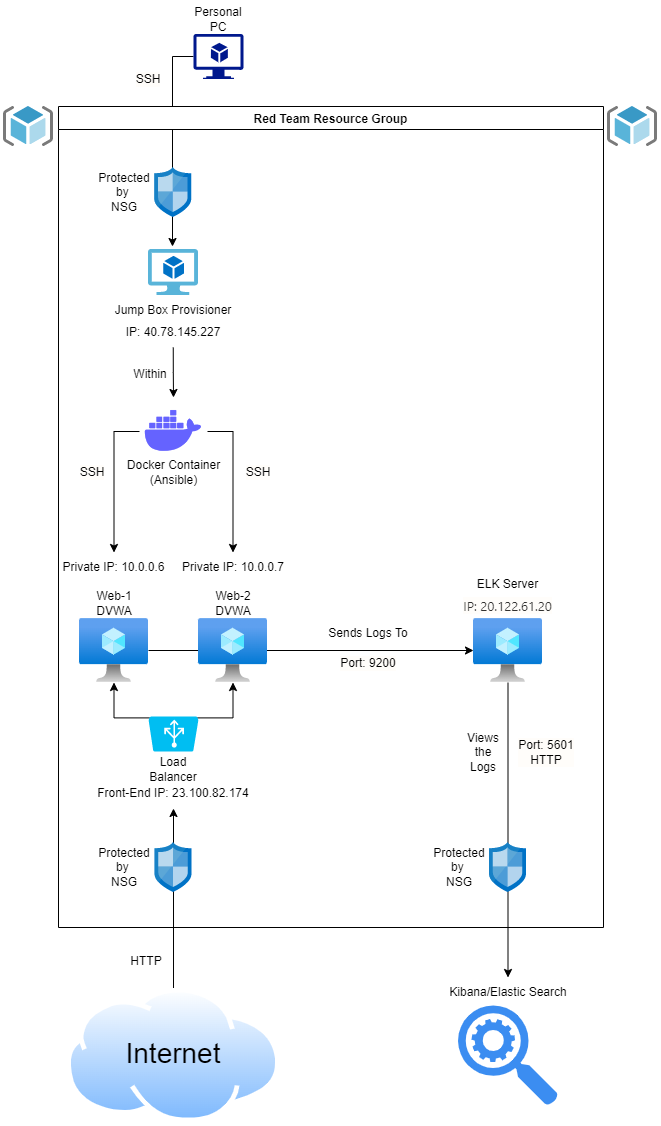

The diagram above was exported from draw.io. Its source (the exported page's mxGraphModel, read from the mxfile embedded in the PNG):
<mxGraphModel dx="1422" dy="737" grid="1" gridSize="10" guides="1" tooltips="1" connect="1" arrows="1" fold="1" page="1" pageScale="1" pageWidth="850" pageHeight="1100" math="0" shadow="0">
  <root>
    <mxCell id="0" />
    <mxCell id="1" parent="0" />
    <mxCell id="LGdpRGj47Pj2Nt_oKl0D-22" style="edgeStyle=orthogonalEdgeStyle;rounded=0;orthogonalLoop=1;jettySize=auto;html=1;exitX=0.5;exitY=0;exitDx=0;exitDy=0;entryX=0.5;entryY=1;entryDx=0;entryDy=0;" edge="1" parent="1" source="3aVnkEs2RgzMBYnyBnQv-1" target="qa4XUULwrUIXrWmNBuIN-29">
      <mxGeometry relative="1" as="geometry" />
    </mxCell>
    <mxCell id="w1f5Oj-ion0qU4zqXsMH-13" style="edgeStyle=orthogonalEdgeStyle;rounded=0;orthogonalLoop=1;jettySize=auto;html=1;entryX=0.5;entryY=0;entryDx=0;entryDy=0;" parent="1" source="3aVnkEs2RgzMBYnyBnQv-5" target="w1f5Oj-ion0qU4zqXsMH-9" edge="1">
      <mxGeometry relative="1" as="geometry" />
    </mxCell>
    <mxCell id="qa4XUULwrUIXrWmNBuIN-2" value="" style="sketch=0;aspect=fixed;html=1;points=[];align=center;image;fontSize=12;image=img/lib/mscae/ResourceGroup.svg;" parent="1" vertex="1">
      <mxGeometry x="30" y="109" width="50" height="40" as="geometry" />
    </mxCell>
    <mxCell id="LGdpRGj47Pj2Nt_oKl0D-16" style="edgeStyle=orthogonalEdgeStyle;rounded=0;orthogonalLoop=1;jettySize=auto;html=1;exitX=0;exitY=0.5;exitDx=0;exitDy=0;exitPerimeter=0;entryX=0.48;entryY=-0.065;entryDx=0;entryDy=0;entryPerimeter=0;" edge="1" parent="1" source="qa4XUULwrUIXrWmNBuIN-10" target="qa4XUULwrUIXrWmNBuIN-8">
      <mxGeometry relative="1" as="geometry" />
    </mxCell>
    <mxCell id="qa4XUULwrUIXrWmNBuIN-10" value="" style="sketch=0;aspect=fixed;pointerEvents=1;shadow=0;dashed=0;html=1;strokeColor=none;labelPosition=center;verticalLabelPosition=bottom;verticalAlign=top;align=center;fillColor=#00188D;shape=mxgraph.azure.virtual_machine_feature" parent="1" vertex="1">
      <mxGeometry x="220" y="36.5" width="50" height="45" as="geometry" />
    </mxCell>
    <mxCell id="qa4XUULwrUIXrWmNBuIN-11" value="Red Team Resource Group" style="swimlane;" parent="1" vertex="1">
      <mxGeometry x="85" y="109" width="545" height="821" as="geometry">
        <mxRectangle x="85" y="80" width="190" height="23" as="alternateBounds" />
      </mxGeometry>
    </mxCell>
    <mxCell id="LGdpRGj47Pj2Nt_oKl0D-19" style="edgeStyle=orthogonalEdgeStyle;rounded=0;orthogonalLoop=1;jettySize=auto;html=1;exitX=0.98;exitY=0.96;exitDx=0;exitDy=0;exitPerimeter=0;" edge="1" parent="qa4XUULwrUIXrWmNBuIN-11" source="qa4XUULwrUIXrWmNBuIN-4" target="qa4XUULwrUIXrWmNBuIN-5">
      <mxGeometry relative="1" as="geometry" />
    </mxCell>
    <mxCell id="LGdpRGj47Pj2Nt_oKl0D-20" style="edgeStyle=orthogonalEdgeStyle;rounded=0;orthogonalLoop=1;jettySize=auto;html=1;exitX=0.02;exitY=0.96;exitDx=0;exitDy=0;exitPerimeter=0;" edge="1" parent="qa4XUULwrUIXrWmNBuIN-11" source="qa4XUULwrUIXrWmNBuIN-4" target="qa4XUULwrUIXrWmNBuIN-6">
      <mxGeometry relative="1" as="geometry" />
    </mxCell>
    <mxCell id="qa4XUULwrUIXrWmNBuIN-4" value="" style="verticalLabelPosition=bottom;html=1;verticalAlign=top;align=center;strokeColor=none;fillColor=#00BEF2;shape=mxgraph.azure.azure_load_balancer;direction=west;" parent="qa4XUULwrUIXrWmNBuIN-11" vertex="1">
      <mxGeometry x="90" y="610" width="50" height="35" as="geometry" />
    </mxCell>
    <mxCell id="qa4XUULwrUIXrWmNBuIN-8" value="" style="sketch=0;aspect=fixed;html=1;points=[];align=center;image;fontSize=12;image=img/lib/mscae/Virtual_Machine_2.svg;" parent="qa4XUULwrUIXrWmNBuIN-11" vertex="1">
      <mxGeometry x="90" y="143" width="50" height="46" as="geometry" />
    </mxCell>
    <mxCell id="LGdpRGj47Pj2Nt_oKl0D-24" style="edgeStyle=orthogonalEdgeStyle;rounded=0;orthogonalLoop=1;jettySize=auto;html=1;exitX=0;exitY=0.5;exitDx=0;exitDy=0;entryX=0.5;entryY=0;entryDx=0;entryDy=0;" edge="1" parent="qa4XUULwrUIXrWmNBuIN-11" source="qa4XUULwrUIXrWmNBuIN-9" target="qa4XUULwrUIXrWmNBuIN-28">
      <mxGeometry relative="1" as="geometry" />
    </mxCell>
    <mxCell id="LGdpRGj47Pj2Nt_oKl0D-25" style="edgeStyle=orthogonalEdgeStyle;rounded=0;orthogonalLoop=1;jettySize=auto;html=1;exitX=1;exitY=0.5;exitDx=0;exitDy=0;entryX=0.5;entryY=0;entryDx=0;entryDy=0;" edge="1" parent="qa4XUULwrUIXrWmNBuIN-11" source="qa4XUULwrUIXrWmNBuIN-9" target="qa4XUULwrUIXrWmNBuIN-30">
      <mxGeometry relative="1" as="geometry" />
    </mxCell>
    <mxCell id="qa4XUULwrUIXrWmNBuIN-9" value="" style="shape=image;html=1;verticalAlign=top;verticalLabelPosition=bottom;labelBackgroundColor=#ffffff;imageAspect=0;aspect=fixed;image=https://cdn1.iconfinder.com/data/icons/unicons-line-vol-3/24/docker-128.png" parent="qa4XUULwrUIXrWmNBuIN-11" vertex="1">
      <mxGeometry x="81" y="291" width="68" height="68" as="geometry" />
    </mxCell>
    <mxCell id="LGdpRGj47Pj2Nt_oKl0D-57" value="" style="edgeStyle=orthogonalEdgeStyle;rounded=0;orthogonalLoop=1;jettySize=auto;html=1;entryX=0;entryY=0.5;entryDx=0;entryDy=0;entryPerimeter=0;" edge="1" parent="qa4XUULwrUIXrWmNBuIN-11" source="qa4XUULwrUIXrWmNBuIN-5" target="3aVnkEs2RgzMBYnyBnQv-5">
      <mxGeometry relative="1" as="geometry" />
    </mxCell>
    <mxCell id="qa4XUULwrUIXrWmNBuIN-5" value="" style="aspect=fixed;html=1;points=[];align=center;image;fontSize=12;image=img/lib/azure2/compute/Virtual_Machine.svg;" parent="qa4XUULwrUIXrWmNBuIN-11" vertex="1">
      <mxGeometry x="21" y="512" width="69" height="64" as="geometry" />
    </mxCell>
    <mxCell id="qa4XUULwrUIXrWmNBuIN-6" value="" style="aspect=fixed;html=1;points=[];align=center;image;fontSize=12;image=img/lib/azure2/compute/Virtual_Machine.svg;" parent="qa4XUULwrUIXrWmNBuIN-11" vertex="1">
      <mxGeometry x="140" y="512" width="69" height="64" as="geometry" />
    </mxCell>
    <mxCell id="qa4XUULwrUIXrWmNBuIN-14" value="Jump Box Provisioner" style="text;html=1;strokeColor=none;fillColor=none;align=center;verticalAlign=middle;whiteSpace=wrap;rounded=0;" parent="qa4XUULwrUIXrWmNBuIN-11" vertex="1">
      <mxGeometry x="50" y="189" width="130" height="30" as="geometry" />
    </mxCell>
    <mxCell id="qa4XUULwrUIXrWmNBuIN-20" value="Load Balancer" style="text;html=1;strokeColor=none;fillColor=none;align=center;verticalAlign=middle;whiteSpace=wrap;rounded=0;" parent="qa4XUULwrUIXrWmNBuIN-11" vertex="1">
      <mxGeometry x="85" y="648" width="60" height="30" as="geometry" />
    </mxCell>
    <mxCell id="qa4XUULwrUIXrWmNBuIN-21" value="Web-2 DVWA" style="text;html=1;strokeColor=none;fillColor=none;align=center;verticalAlign=middle;whiteSpace=wrap;rounded=0;" parent="qa4XUULwrUIXrWmNBuIN-11" vertex="1">
      <mxGeometry x="144.5" y="482" width="60" height="30" as="geometry" />
    </mxCell>
    <mxCell id="qa4XUULwrUIXrWmNBuIN-22" value="Web-1 DVWA" style="text;html=1;strokeColor=none;fillColor=none;align=center;verticalAlign=middle;whiteSpace=wrap;rounded=0;" parent="qa4XUULwrUIXrWmNBuIN-11" vertex="1">
      <mxGeometry x="25.5" y="482" width="60" height="30" as="geometry" />
    </mxCell>
    <mxCell id="LGdpRGj47Pj2Nt_oKl0D-56" style="edgeStyle=orthogonalEdgeStyle;rounded=0;orthogonalLoop=1;jettySize=auto;html=1;exitX=0.5;exitY=1;exitDx=0;exitDy=0;entryX=0.5;entryY=0;entryDx=0;entryDy=0;" edge="1" parent="qa4XUULwrUIXrWmNBuIN-11" source="qa4XUULwrUIXrWmNBuIN-27" target="qa4XUULwrUIXrWmNBuIN-9">
      <mxGeometry relative="1" as="geometry" />
    </mxCell>
    <mxCell id="qa4XUULwrUIXrWmNBuIN-27" value="IP:&amp;nbsp;40.78.145.227" style="text;html=1;strokeColor=none;fillColor=none;align=center;verticalAlign=middle;whiteSpace=wrap;rounded=0;" parent="qa4XUULwrUIXrWmNBuIN-11" vertex="1">
      <mxGeometry x="84.75" y="211" width="60" height="30" as="geometry" />
    </mxCell>
    <mxCell id="qa4XUULwrUIXrWmNBuIN-29" value="Front-End IP: 23.100.82.174" style="text;html=1;strokeColor=none;fillColor=none;align=center;verticalAlign=middle;whiteSpace=wrap;rounded=0;" parent="qa4XUULwrUIXrWmNBuIN-11" vertex="1">
      <mxGeometry x="4" y="672" width="222" height="30" as="geometry" />
    </mxCell>
    <mxCell id="qa4XUULwrUIXrWmNBuIN-28" value="Private IP: 10.0.0.6" style="text;html=1;strokeColor=none;fillColor=none;align=center;verticalAlign=middle;whiteSpace=wrap;rounded=0;" parent="qa4XUULwrUIXrWmNBuIN-11" vertex="1">
      <mxGeometry x="3" y="446" width="105" height="30" as="geometry" />
    </mxCell>
    <mxCell id="qa4XUULwrUIXrWmNBuIN-30" value="Private IP: 10.0.0.7" style="text;html=1;strokeColor=none;fillColor=none;align=center;verticalAlign=middle;whiteSpace=wrap;rounded=0;" parent="qa4XUULwrUIXrWmNBuIN-11" vertex="1">
      <mxGeometry x="119.5" y="446" width="110" height="30" as="geometry" />
    </mxCell>
    <mxCell id="qa4XUULwrUIXrWmNBuIN-33" value="Docker Container&lt;br&gt;(Ansible)" style="text;html=1;strokeColor=none;fillColor=none;align=center;verticalAlign=middle;whiteSpace=wrap;rounded=0;" parent="qa4XUULwrUIXrWmNBuIN-11" vertex="1">
      <mxGeometry x="62.5" y="351" width="105" height="30" as="geometry" />
    </mxCell>
    <mxCell id="3aVnkEs2RgzMBYnyBnQv-5" value="" style="aspect=fixed;html=1;points=[];align=center;image;fontSize=12;image=img/lib/azure2/compute/Virtual_Machine.svg;" parent="qa4XUULwrUIXrWmNBuIN-11" vertex="1">
      <mxGeometry x="415" y="512" width="69" height="64" as="geometry" />
    </mxCell>
    <mxCell id="qa4XUULwrUIXrWmNBuIN-3" value="" style="sketch=0;aspect=fixed;html=1;points=[];align=center;image;fontSize=12;image=img/lib/mscae/Network_Security_Groups_Classic.svg;" parent="qa4XUULwrUIXrWmNBuIN-11" vertex="1">
      <mxGeometry x="96.5" y="736" width="37" height="50" as="geometry" />
    </mxCell>
    <mxCell id="qa4XUULwrUIXrWmNBuIN-25" value="Protected by &lt;br&gt;NSG" style="text;html=1;strokeColor=none;fillColor=none;align=center;verticalAlign=middle;whiteSpace=wrap;rounded=0;" parent="qa4XUULwrUIXrWmNBuIN-11" vertex="1">
      <mxGeometry x="36" y="746" width="60" height="30" as="geometry" />
    </mxCell>
    <mxCell id="3aVnkEs2RgzMBYnyBnQv-6" value="" style="sketch=0;aspect=fixed;html=1;points=[];align=center;image;fontSize=12;image=img/lib/mscae/Network_Security_Groups_Classic.svg;" parent="qa4XUULwrUIXrWmNBuIN-11" vertex="1">
      <mxGeometry x="96.25" y="61" width="37" height="50" as="geometry" />
    </mxCell>
    <mxCell id="LGdpRGj47Pj2Nt_oKl0D-4" value="Protected by &lt;br&gt;NSG" style="text;html=1;strokeColor=none;fillColor=none;align=center;verticalAlign=middle;whiteSpace=wrap;rounded=0;" vertex="1" parent="qa4XUULwrUIXrWmNBuIN-11">
      <mxGeometry x="36" y="71" width="60" height="30" as="geometry" />
    </mxCell>
    <mxCell id="LGdpRGj47Pj2Nt_oKl0D-26" value="SSH" style="text;html=1;strokeColor=none;fillColor=none;align=center;verticalAlign=middle;whiteSpace=wrap;rounded=0;labelBackgroundColor=#FFFDFA;" vertex="1" parent="qa4XUULwrUIXrWmNBuIN-11">
      <mxGeometry x="169.5" y="351" width="60" height="30" as="geometry" />
    </mxCell>
    <mxCell id="LGdpRGj47Pj2Nt_oKl0D-55" value="SSH" style="text;html=1;strokeColor=none;fillColor=none;align=center;verticalAlign=middle;whiteSpace=wrap;rounded=0;labelBackgroundColor=#FFFDFA;" vertex="1" parent="qa4XUULwrUIXrWmNBuIN-11">
      <mxGeometry x="4" y="351" width="60" height="30" as="geometry" />
    </mxCell>
    <mxCell id="qa4XUULwrUIXrWmNBuIN-34" value="Within" style="text;html=1;strokeColor=none;fillColor=none;align=center;verticalAlign=middle;whiteSpace=wrap;rounded=0;" parent="qa4XUULwrUIXrWmNBuIN-11" vertex="1">
      <mxGeometry x="61.5" y="253" width="60" height="30" as="geometry" />
    </mxCell>
    <mxCell id="Koj_RxDfByiMWXFqpRLP-4" value="ELK Server" style="text;html=1;strokeColor=none;fillColor=none;align=center;verticalAlign=middle;whiteSpace=wrap;rounded=0;" parent="qa4XUULwrUIXrWmNBuIN-11" vertex="1">
      <mxGeometry x="417" y="463" width="65" height="30" as="geometry" />
    </mxCell>
    <mxCell id="LGdpRGj47Pj2Nt_oKl0D-5" value="&lt;span style=&quot;color: rgb(50, 49, 48); font-family: az_ea_font, &amp;quot;Segoe UI&amp;quot;, az_font, system-ui, -apple-system, BlinkMacSystemFont, Roboto, Oxygen, Ubuntu, Cantarell, &amp;quot;Open Sans&amp;quot;, &amp;quot;Helvetica Neue&amp;quot;, sans-serif; font-size: 13px; text-align: left; background-color: rgb(255, 253, 250);&quot;&gt;IP: 20.122.61.20&lt;/span&gt;" style="text;html=1;strokeColor=none;fillColor=none;align=center;verticalAlign=middle;whiteSpace=wrap;rounded=0;" vertex="1" parent="qa4XUULwrUIXrWmNBuIN-11">
      <mxGeometry x="404.25" y="485" width="90.5" height="30" as="geometry" />
    </mxCell>
    <mxCell id="w1f5Oj-ion0qU4zqXsMH-7" value="Sends Logs To" style="text;html=1;strokeColor=none;fillColor=none;align=center;verticalAlign=middle;whiteSpace=wrap;rounded=0;" parent="qa4XUULwrUIXrWmNBuIN-11" vertex="1">
      <mxGeometry x="265" y="512" width="90" height="30" as="geometry" />
    </mxCell>
    <mxCell id="LGdpRGj47Pj2Nt_oKl0D-13" value="Port: 9200" style="text;html=1;strokeColor=none;fillColor=none;align=center;verticalAlign=middle;whiteSpace=wrap;rounded=0;labelBackgroundColor=#FFFDFA;" vertex="1" parent="qa4XUULwrUIXrWmNBuIN-11">
      <mxGeometry x="280" y="542" width="60" height="30" as="geometry" />
    </mxCell>
    <mxCell id="LGdpRGj47Pj2Nt_oKl0D-14" value="" style="sketch=0;aspect=fixed;html=1;points=[];align=center;image;fontSize=12;image=img/lib/mscae/Network_Security_Groups_Classic.svg;" vertex="1" parent="qa4XUULwrUIXrWmNBuIN-11">
      <mxGeometry x="431" y="736" width="37" height="50" as="geometry" />
    </mxCell>
    <mxCell id="w1f5Oj-ion0qU4zqXsMH-16" value="Views&lt;br&gt;the&lt;br&gt;Logs" style="text;html=1;strokeColor=none;fillColor=none;align=center;verticalAlign=middle;whiteSpace=wrap;rounded=0;" parent="qa4XUULwrUIXrWmNBuIN-11" vertex="1">
      <mxGeometry x="395" y="631" width="60" height="30" as="geometry" />
    </mxCell>
    <mxCell id="LGdpRGj47Pj2Nt_oKl0D-12" value="Port: 5601&lt;br&gt;HTTP" style="text;html=1;strokeColor=none;fillColor=none;align=center;verticalAlign=middle;whiteSpace=wrap;rounded=0;labelBackgroundColor=#FFFDFA;" vertex="1" parent="qa4XUULwrUIXrWmNBuIN-11">
      <mxGeometry x="458" y="631" width="60" height="30" as="geometry" />
    </mxCell>
    <mxCell id="LGdpRGj47Pj2Nt_oKl0D-58" value="Protected by &lt;br&gt;NSG" style="text;html=1;strokeColor=none;fillColor=none;align=center;verticalAlign=middle;whiteSpace=wrap;rounded=0;" vertex="1" parent="qa4XUULwrUIXrWmNBuIN-11">
      <mxGeometry x="371" y="746" width="60" height="30" as="geometry" />
    </mxCell>
    <mxCell id="qa4XUULwrUIXrWmNBuIN-13" value="Personal PC" style="text;html=1;strokeColor=none;fillColor=none;align=center;verticalAlign=middle;whiteSpace=wrap;rounded=0;" parent="1" vertex="1">
      <mxGeometry x="215" y="6.5" width="60" height="30" as="geometry" />
    </mxCell>
    <mxCell id="3aVnkEs2RgzMBYnyBnQv-1" value="" style="aspect=fixed;perimeter=ellipsePerimeter;html=1;align=center;shadow=0;dashed=0;spacingTop=3;image;image=img/lib/active_directory/internet_cloud.svg;" parent="1" vertex="1">
      <mxGeometry x="92.86000000000003" y="990.5" width="214.29" height="135" as="geometry" />
    </mxCell>
    <mxCell id="3aVnkEs2RgzMBYnyBnQv-3" value="&lt;font style=&quot;font-size: 28px;&quot;&gt;Internet&lt;/font&gt;" style="text;html=1;strokeColor=none;fillColor=none;align=center;verticalAlign=middle;whiteSpace=wrap;rounded=0;" parent="1" vertex="1">
      <mxGeometry x="145.01" y="1025.5" width="110" height="60" as="geometry" />
    </mxCell>
    <mxCell id="3aVnkEs2RgzMBYnyBnQv-2" value="HTTP" style="text;html=1;strokeColor=none;fillColor=none;align=center;verticalAlign=middle;whiteSpace=wrap;rounded=0;" parent="1" vertex="1">
      <mxGeometry x="143" y="949" width="60" height="30" as="geometry" />
    </mxCell>
    <mxCell id="w1f5Oj-ion0qU4zqXsMH-4" value="" style="sketch=0;html=1;aspect=fixed;strokeColor=none;shadow=0;align=center;verticalAlign=top;fillColor=#3B8DF1;shape=mxgraph.gcp2.search_api" parent="1" vertex="1">
      <mxGeometry x="484.5" y="1008" width="100" height="100" as="geometry" />
    </mxCell>
    <mxCell id="w1f5Oj-ion0qU4zqXsMH-9" value="Kibana/Elastic Search" style="text;html=1;strokeColor=none;fillColor=none;align=center;verticalAlign=middle;whiteSpace=wrap;rounded=0;" parent="1" vertex="1">
      <mxGeometry x="474.5" y="980" width="120" height="30" as="geometry" />
    </mxCell>
    <mxCell id="LGdpRGj47Pj2Nt_oKl0D-11" value="SSH" style="text;html=1;strokeColor=none;fillColor=none;align=center;verticalAlign=middle;whiteSpace=wrap;rounded=0;labelBackgroundColor=#FFFDFA;" vertex="1" parent="1">
      <mxGeometry x="145.01" y="66.5" width="60" height="30" as="geometry" />
    </mxCell>
    <mxCell id="LGdpRGj47Pj2Nt_oKl0D-59" value="" style="sketch=0;aspect=fixed;html=1;points=[];align=center;image;fontSize=12;image=img/lib/mscae/ResourceGroup.svg;" vertex="1" parent="1">
      <mxGeometry x="634" y="109" width="50" height="40" as="geometry" />
    </mxCell>
  </root>
</mxGraphModel>